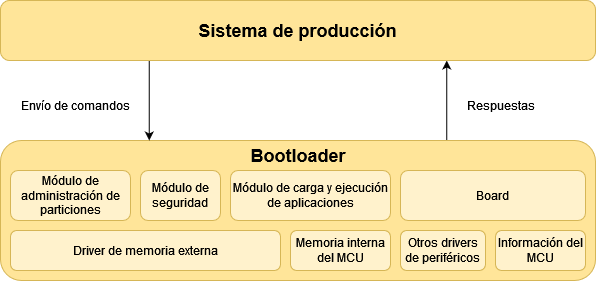

The diagram above was exported from draw.io. Its source (the exported page's mxGraphModel, read from the mxfile embedded in the PNG):
<mxGraphModel dx="1674" dy="824" grid="1" gridSize="10" guides="1" tooltips="1" connect="1" arrows="1" fold="1" page="1" pageScale="1" pageWidth="850" pageHeight="1100" math="0" shadow="0">
  <root>
    <mxCell id="0" />
    <mxCell id="1" parent="0" />
    <mxCell id="2dimsZyMOCyETp-EPUAG-14" style="edgeStyle=orthogonalEdgeStyle;rounded=0;orthogonalLoop=1;jettySize=auto;html=1;exitX=0.75;exitY=0;exitDx=0;exitDy=0;entryX=0.75;entryY=1;entryDx=0;entryDy=0;" parent="1" source="0twbUXy5weT1Yb98aMOr-1" target="2dimsZyMOCyETp-EPUAG-11" edge="1">
      <mxGeometry relative="1" as="geometry" />
    </mxCell>
    <mxCell id="0twbUXy5weT1Yb98aMOr-1" value="" style="rounded=1;whiteSpace=wrap;html=1;fillColor=#FFE599;strokeColor=#d6b656;" parent="1" vertex="1">
      <mxGeometry x="165" y="340" width="595" height="140" as="geometry" />
    </mxCell>
    <mxCell id="vlp_rv4hhxyMsVa3lBFe-1" value="Driver de memoria externa" style="rounded=1;whiteSpace=wrap;html=1;fillColor=#fff2cc;strokeColor=#d6b656;" parent="1" vertex="1">
      <mxGeometry x="175" y="430" width="270" height="40" as="geometry" />
    </mxCell>
    <mxCell id="2dimsZyMOCyETp-EPUAG-2" value="Módulo de administración de particiones" style="rounded=1;whiteSpace=wrap;html=1;fillColor=#fff2cc;strokeColor=#d6b656;" parent="1" vertex="1">
      <mxGeometry x="175" y="370" width="120" height="50" as="geometry" />
    </mxCell>
    <mxCell id="2dimsZyMOCyETp-EPUAG-3" value="Módulo de seguridad" style="rounded=1;whiteSpace=wrap;html=1;fillColor=#fff2cc;strokeColor=#d6b656;" parent="1" vertex="1">
      <mxGeometry x="305" y="370" width="80" height="50" as="geometry" />
    </mxCell>
    <mxCell id="2dimsZyMOCyETp-EPUAG-4" value="Módulo de carga y ejecución de aplicaciones" style="rounded=1;whiteSpace=wrap;html=1;fillColor=#fff2cc;strokeColor=#d6b656;" parent="1" vertex="1">
      <mxGeometry x="395" y="370" width="160" height="50" as="geometry" />
    </mxCell>
    <mxCell id="2dimsZyMOCyETp-EPUAG-5" value="Memoria interna del MCU" style="rounded=1;whiteSpace=wrap;html=1;fillColor=#fff2cc;strokeColor=#d6b656;" parent="1" vertex="1">
      <mxGeometry x="455" y="430" width="100" height="40" as="geometry" />
    </mxCell>
    <mxCell id="2dimsZyMOCyETp-EPUAG-7" value="Board" style="rounded=1;whiteSpace=wrap;html=1;fillColor=#fff2cc;strokeColor=#d6b656;" parent="1" vertex="1">
      <mxGeometry x="565" y="370" width="185" height="50" as="geometry" />
    </mxCell>
    <mxCell id="2dimsZyMOCyETp-EPUAG-8" value="Otros drivers de periféricos" style="rounded=1;whiteSpace=wrap;html=1;fillColor=#fff2cc;strokeColor=#d6b656;" parent="1" vertex="1">
      <mxGeometry x="565" y="430" width="85" height="40" as="geometry" />
    </mxCell>
    <mxCell id="2dimsZyMOCyETp-EPUAG-9" value="Información del MCU" style="rounded=1;whiteSpace=wrap;html=1;fillColor=#fff2cc;strokeColor=#d6b656;" parent="1" vertex="1">
      <mxGeometry x="660" y="430" width="90" height="40" as="geometry" />
    </mxCell>
    <mxCell id="2dimsZyMOCyETp-EPUAG-10" value="&lt;b&gt;&lt;font style=&quot;font-size: 18px;&quot;&gt;Bootloader&lt;/font&gt;&lt;/b&gt;" style="text;html=1;align=center;verticalAlign=middle;whiteSpace=wrap;rounded=0;" parent="1" vertex="1">
      <mxGeometry x="403.75" y="340" width="117.5" height="30" as="geometry" />
    </mxCell>
    <mxCell id="2dimsZyMOCyETp-EPUAG-13" style="edgeStyle=orthogonalEdgeStyle;rounded=0;orthogonalLoop=1;jettySize=auto;html=1;exitX=0.25;exitY=1;exitDx=0;exitDy=0;entryX=0.25;entryY=0;entryDx=0;entryDy=0;" parent="1" source="2dimsZyMOCyETp-EPUAG-11" target="0twbUXy5weT1Yb98aMOr-1" edge="1">
      <mxGeometry relative="1" as="geometry" />
    </mxCell>
    <mxCell id="2dimsZyMOCyETp-EPUAG-11" value="&lt;b&gt;&lt;font style=&quot;font-size: 18px;&quot;&gt;Sistema de producción&lt;br&gt;&lt;/font&gt;&lt;/b&gt;" style="rounded=1;whiteSpace=wrap;html=1;fillColor=#FFE599;strokeColor=#d6b656;" parent="1" vertex="1">
      <mxGeometry x="165" y="200" width="595" height="60" as="geometry" />
    </mxCell>
    <mxCell id="2dimsZyMOCyETp-EPUAG-15" value="Envío de comandos" style="text;html=1;align=center;verticalAlign=middle;resizable=0;points=[];autosize=1;strokeColor=none;fillColor=none;" parent="1" vertex="1">
      <mxGeometry x="175" y="290" width="130" height="30" as="geometry" />
    </mxCell>
    <mxCell id="2dimsZyMOCyETp-EPUAG-16" value="Respuestas" style="text;html=1;align=center;verticalAlign=middle;resizable=0;points=[];autosize=1;strokeColor=none;fillColor=none;" parent="1" vertex="1">
      <mxGeometry x="620" y="290" width="90" height="30" as="geometry" />
    </mxCell>
  </root>
</mxGraphModel>